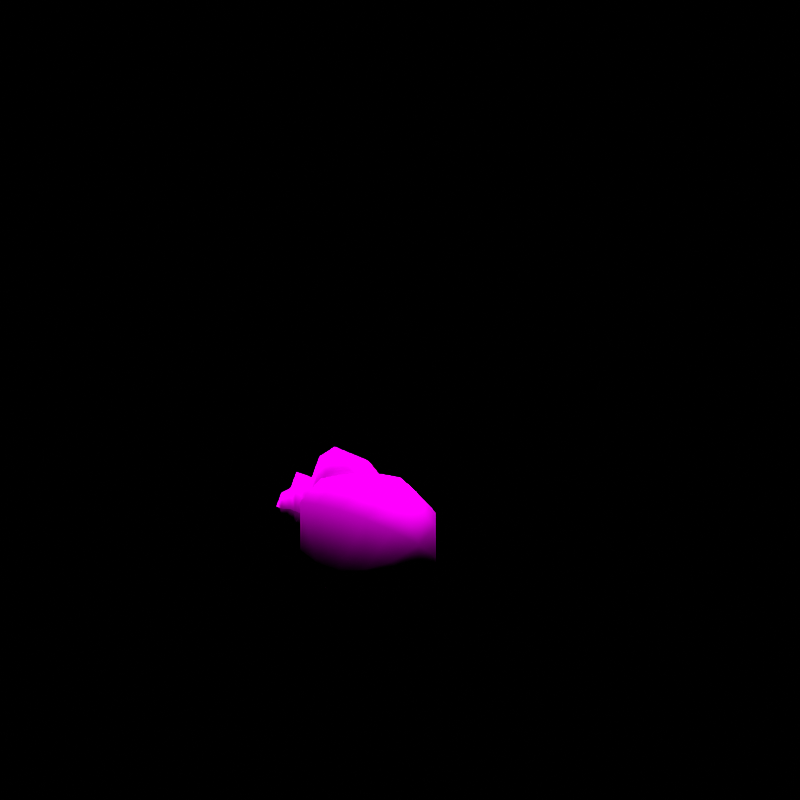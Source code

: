 # Source: rumble-tynamo.blend  (saved by Blender 3.6.11; exported with 4.5.12 LTS)
import bpy
from mathutils import Matrix  # noqa: F401  (used for matrix-valued properties, if any)

bpy.ops.wm.read_factory_settings(use_empty=True)
scene = bpy.context.scene
scene.name = 'regice'

# ---- collections
col_don_t_render_me = bpy.data.collections.new("Don't Render Me"); scene.collection.children.link(col_don_t_render_me)

# ---- images (referenced by path relative to the original .blend; pixels are not part of the script)
import os
ASSET_DIR = os.environ.get("B2B_ASSET_DIR", "")  # directory of the original .blend (textures are referenced by path, not embedded)
HERE = os.path.dirname(os.path.abspath(__file__))  # packed textures are extracted next to this script under _unpacked/

def load_image(name, relpath, width, height, colorspace="sRGB"):
    """Load a texture the original file referenced (path relative to the .blend, or extracted next to this script)."""
    p = next((c for c in (os.path.join(HERE, relpath), os.path.join(ASSET_DIR, relpath)) if relpath and os.path.exists(c)), "")
    if p:
        img = bpy.data.images.load(p, check_existing=True)
        img.name = name
    else:  # same state as the original file: an image datablock whose file is absent (Cycles renders it pink)
        img = bpy.data.images.new(name, width, height)
        img.source = "FILE"
        img.filepath = "//" + (relpath or name)
    img.colorspace_settings.name = colorspace
    return img
img_sibisirasu_body_c_png = load_image('SIBISIRASU_body_C.png', 'SIBISIRASU_body_C.png', 1024, 1024, 'sRGB')
img_sibisirasu_eye_c_png = load_image('SIBISIRASU_eye_C.png', 'SIBISIRASU_eye_C.png', 1024, 1024, 'sRGB')

# ---- materials (node trees are filled in below, after node groups)
mat_pii_sibisirasu_body_png = bpy.data.materials.new('Pii_SIBISIRASU_body.png')
mat_pii_sibisirasu_body_png.use_transparent_shadow = False
mat_pii_sibisirasu_body_png.diffuse_color = (0.5, 0.5, 0.5, 1.0)
mat_pii_sibisirasu_body_png.roughness = 0.5528
mat_pii_sibisirasu_body_png.specular_intensity = 1.0
mat_pii_sibisirasu_eye_png = bpy.data.materials.new('Pii_SIBISIRASU_eye.png')
mat_pii_sibisirasu_eye_png.use_transparent_shadow = False
mat_pii_sibisirasu_eye_png.diffuse_color = (0.5, 0.5, 0.5, 1.0)
mat_pii_sibisirasu_eye_png.roughness = 0.5528
mat_pii_sibisirasu_eye_png.specular_intensity = 1.0

# ---- material node trees
mat_pii_sibisirasu_body_png.use_nodes = True; mat_pii_sibisirasu_body_png.node_tree.nodes.clear()
_N = mat_pii_sibisirasu_body_png.node_tree.nodes; _L = mat_pii_sibisirasu_body_png.node_tree.links
n0 = _N.new('ShaderNodeOutputMaterial'); n0.name = 'Material Output'; n0.location = (300, 300)
n1 = _N.new('ShaderNodeBsdfPrincipled'); n1.name = 'Principled BSDF'; n1.location = (10, 300)
n1.distribution = 'GGX'
n1.subsurface_method = 'BURLEY'
n1.inputs[2].default_value = 0.0
n1.inputs[3].default_value = 1.45
n1.inputs[13].default_value = 0.0
n1.inputs[27].default_value = (0.0, 0.0, 0.0, 1.0)
n1.inputs[28].default_value = 1.0
n2 = _N.new('ShaderNodeTexImage'); n2.name = 'Image Texture'; n2.location = (-300, 600)
n2.image = img_sibisirasu_body_c_png
n2.interpolation = 'Closest'
n2.extension = 'MIRROR'
_L.new(n1.outputs[0], n0.inputs[0])
_L.new(n2.outputs[0], n1.inputs[0])
n0.is_active_output = True
mat_pii_sibisirasu_eye_png.use_nodes = True; mat_pii_sibisirasu_eye_png.node_tree.nodes.clear()
_N = mat_pii_sibisirasu_eye_png.node_tree.nodes; _L = mat_pii_sibisirasu_eye_png.node_tree.links
n0 = _N.new('ShaderNodeOutputMaterial'); n0.name = 'Material Output'; n0.location = (300, 300)
n1 = _N.new('ShaderNodeBsdfPrincipled'); n1.name = 'Principled BSDF'; n1.location = (10, 300)
n1.distribution = 'GGX'
n1.subsurface_method = 'BURLEY'
n1.inputs[2].default_value = 0.0
n1.inputs[3].default_value = 1.45
n1.inputs[13].default_value = 0.0
n1.inputs[27].default_value = (0.0, 0.0, 0.0, 1.0)
n1.inputs[28].default_value = 1.0
n2 = _N.new('ShaderNodeTexImage'); n2.name = 'Image Texture'; n2.location = (-300, 600)
n2.image = img_sibisirasu_eye_c_png
n2.interpolation = 'Closest'
n2.extension = 'MIRROR'
_L.new(n1.outputs[0], n0.inputs[0])
_L.new(n2.outputs[0], n1.inputs[0])
n0.is_active_output = True

# ---- world
world_world = bpy.data.worlds.new('World'); scene.world = world_world
world_world.use_nodes = True; world_world.node_tree.nodes.clear()
_N = world_world.node_tree.nodes; _L = world_world.node_tree.links
n0 = _N.new('ShaderNodeOutputWorld'); n0.name = 'World Output'; n0.location = (300, 300)
n1 = _N.new('ShaderNodeBackground'); n1.name = 'Background'; n1.location = (10, 300)
n1.inputs[0].default_value = (0.05088, 0.05088, 0.05088, 1.0)
n1.inputs[1].default_value = 0.0
_L.new(n1.outputs[0], n0.inputs[0])
n0.is_active_output = True
world_world.color = (0.05088, 0.05088, 0.05088)
world_world.use_sun_shadow = False
world_world.sun_shadow_jitter_overblur = 0.0

# ---- cameras
cam_camera = bpy.data.cameras.new('Camera')
cam_camera.clip_end = 2e+04

# ---- lights
light_sun = bpy.data.lights.new('Sun', 'SUN')
light_sun.specular_factor = 0.0
light_sun.transmission_factor = 0.0
light_sun.use_shadow = False
light_sun.angle = 0.7854
light_sun.energy = 5.0
light_sun.shadow_soft_size = 0.25

# ---- meshes
me_sibisirasu = bpy.data.meshes.new('SIBISIRASU')
me_sibisirasu.from_pydata([(0.0, 0.3453, 0.2573), (-0.007225, 0.2524, 0.1662), (0.0, 0.2529, 0.2506), (-0.007267, 0.277, 0.1419), (0.007225, 0.2524, 0.1662), (-0.006167, 0.3462, 0.1469), (0.007267, 0.277, 0.1419), (0.0, 0.3828, 0.2083), (0.006167, 0.3462, 0.1469), (-0.01407, 0.2112, 0.2082), (0.01439, 0.2112, 0.2081), (-0.005907, 0.3828, 0.1483), (0.005907, 0.3828, 0.1483), (0.0, 0.2108, 0.31), (-0.0168, 0.1221, 0.2614), (0.0, 0.4437, 0.1877), (-0.00136, 0.4433, 0.1419), (0.0, 0.1236, 0.344), (-0.0168, 0.0005216, 0.282), (0.0168, 0.1221, 0.2614), (0.0, 0.4776, 0.1419), (0.00136, 0.4433, 0.1419), (0.0, -0.0529, 0.3203), (0.0, -0.1214, 0.2823), (0.0168, 0.0005216, 0.282), (0.0, 0.3453, 0.02657), (0.0, 0.2529, 0.03321), (-0.007225, 0.2524, 0.1177), (0.007225, 0.2524, 0.1177), (0.0, 0.3828, 0.07559), (-0.01407, 0.2112, 0.07569), (0.01439, 0.2112, 0.07574), (0.0, 0.2108, -0.02616), (-0.0168, 0.1221, 0.02244), (0.0168, 0.1221, 0.02244), (0.0, 0.4437, 0.0962), (0.0, 0.1236, -0.06016), (-0.0168, 0.0005216, 0.001811), (0.0, -0.0529, -0.03647), (0.0, -0.1214, 0.001531), (0.0168, 0.0005216, 0.001811), (0.0, -0.2815, 0.1419), (0.02513, -0.2615, 0.2121), (-0.02513, -0.2615, 0.2121), (0.06067, -0.2615, 0.1779), (-0.06067, -0.2615, 0.1779), (-0.06067, -0.2615, 0.1059), (-0.02513, -0.2615, 0.07171), (0.02513, -0.2615, 0.07171), (0.06067, -0.2615, 0.1059), (-0.02374, 0.2112, 0.2082), (0.04278, 0.1222, 0.2614), (0.02374, 0.2112, 0.2082), (-0.04278, 0.1222, 0.2614), (0.0, 0.2762, 0.1419), (-0.1033, 0.1222, 0.2032), (-0.05731, 0.2112, 0.1759), (0.1033, 0.1222, 0.2032), (0.05731, 0.2112, 0.1759), (0.02374, 0.2112, 0.0756), (-0.04278, 0.1222, 0.02242), (-0.02374, 0.2112, 0.0756), (0.04278, 0.1222, 0.02242), (0.1033, 0.1222, 0.08068), (0.05731, 0.2112, 0.1079), (-0.1033, 0.1222, 0.08068), (-0.05731, 0.2112, 0.1079), (-0.05026, 0.0005831, 0.2823), (0.05026, 0.0005831, 0.2823), (0.1213, 0.0005831, 0.2139), (-0.1213, 0.0005831, 0.2139), (-0.1213, 0.0005831, 0.06997), (-0.1213, -0.1215, 0.2139), (-0.1213, -0.1215, 0.06997), (0.1213, 0.0005831, 0.06997), (0.1213, -0.1215, 0.06997), (0.1213, -0.1215, 0.2139), (-0.05026, 0.0005831, 0.001505), (0.05026, 0.0005831, 0.001505), (-0.04124, -0.2071, 0.0267), (-0.05026, -0.1215, 0.001505), (-0.09957, -0.2071, 0.08288), (0.05026, -0.1215, 0.001505), (0.04124, -0.2071, 0.0267), (0.09957, -0.2071, 0.08288), (0.04124, -0.2071, 0.2572), (-0.04124, -0.2071, 0.2572), (0.09957, -0.2071, 0.201), (-0.09957, -0.2071, 0.201), (0.05026, -0.1215, 0.2823), (-0.05026, -0.1215, 0.2823)], [], [(0, 1, 2), (0, 3, 1), (0, 2, 4), (0, 5, 3), (0, 4, 6), (0, 7, 5), (0, 6, 8), (0, 8, 7), (1, 9, 2), (4, 2, 10), (5, 7, 11), (8, 12, 7), (9, 13, 2), (9, 14, 13), (2, 13, 10), (11, 7, 15), (11, 15, 16), (7, 12, 15), (14, 17, 13), (14, 18, 17), (10, 13, 19), (13, 17, 19), (16, 15, 20), (12, 21, 15), (15, 21, 20), (18, 22, 17), (18, 23, 22), (19, 17, 24), (24, 22, 23), (24, 17, 22), (25, 26, 27), (25, 28, 26), (25, 27, 3), (25, 6, 28), (25, 3, 5), (25, 8, 6), (25, 5, 29), (25, 29, 8), (26, 30, 27), (26, 28, 31), (26, 32, 30), (26, 31, 32), (5, 11, 29), (8, 29, 12), (30, 32, 33), (31, 34, 32), (11, 35, 29), (11, 16, 35), (29, 35, 12), (33, 32, 36), (33, 36, 37), (32, 34, 36), (16, 20, 35), (12, 35, 21), (21, 35, 20), (37, 36, 38), (37, 38, 39), (34, 40, 36), (40, 39, 38), (40, 38, 36), (41, 42, 43), (41, 44, 42), (41, 43, 45), (41, 45, 46), (41, 46, 47), (41, 47, 48), (41, 48, 49), (41, 49, 44), (50, 51, 52), (50, 53, 51), (50, 52, 54), (50, 55, 53), (50, 54, 56), (50, 56, 55), (51, 57, 52), (54, 52, 58), (58, 52, 57), (59, 60, 61), (59, 62, 60), (59, 61, 54), (59, 63, 62), (59, 54, 64), (59, 64, 63), (60, 65, 61), (54, 61, 66), (66, 61, 65), (51, 53, 67), (51, 67, 68), (51, 68, 69), (51, 69, 57), (53, 70, 67), (53, 55, 70), (71, 55, 65), (71, 70, 55), (71, 72, 70), (71, 73, 72), (65, 55, 66), (55, 56, 66), (56, 54, 66), (54, 58, 64), (58, 63, 64), (58, 57, 63), (57, 69, 63), (69, 74, 63), (69, 75, 74), (69, 76, 75), (60, 77, 71), (60, 78, 77), (60, 71, 65), (60, 62, 78), (62, 74, 78), (62, 63, 74), (79, 73, 80), (79, 81, 73), (79, 80, 82), (79, 82, 83), (82, 75, 83), (75, 84, 83), (42, 85, 86), (42, 87, 85), (42, 86, 43), (42, 44, 87), (86, 88, 43), (44, 49, 87), (88, 45, 43), (88, 81, 45), (49, 84, 87), (49, 48, 84), (81, 46, 45), (81, 47, 46), (81, 79, 47), (48, 83, 84), (48, 47, 83), (83, 47, 79), (68, 67, 89), (68, 89, 76), (68, 76, 69), (67, 90, 89), (67, 70, 90), (70, 72, 90), (77, 73, 71), (77, 80, 73), (77, 78, 80), (78, 82, 80), (78, 74, 82), (74, 75, 82), (90, 85, 89), (90, 86, 85), (90, 72, 86), (72, 88, 86), (85, 76, 89), (85, 87, 76), (72, 73, 88), (88, 73, 81), (75, 76, 84), (84, 76, 87)])
me_sibisirasu.polygons.foreach_set('use_smooth', [True] * 156)
me_sibisirasu.polygons.foreach_set('material_index', [0, 0, 0, 0, 0, 0, 0, 0, 0, 0, 0, 0, 0, 0, 0, 0, 0, 0, 0, 0, 0, 0, 0, 0, 0, 0, 0, 0, 0, 0, 0, 0, 0, 0, 0, 0, 0, 0, 0, 0, 0, 0, 0, 0, 0, 0, 0, 0, 0, 0, 0, 0, 0, 0, 0, 0, 0, 0, 0, 0, 0, 0, 0, 0, 0, 0, 0, 0, 0, 0, 0, 0, 0, 0, 0, 0, 0, 0, 0, 0, 0, 0, 0, 0, 0, 0, 0, 0, 0, 0, 0, 0, 0, 0, 0, 0, 0, 0, 0, 0, 0, 0, 0, 0, 0, 0, 0, 0, 0, 0, 0, 0, 0, 0, 0, 0, 0, 0, 0, 0, 0, 0, 0, 0, 0, 0, 0, 0, 0, 0, 0, 0, 0, 0, 0, 0, 0, 0, 0, 0, 0, 0, 0, 0, 0, 0, 0, 0, 0, 0, 0, 0, 1, 1, 1, 1])
_k = set([(3, 5), (5, 11), (6, 8), (8, 12), (11, 16), (12, 21), (16, 20), (20, 21)])
me_sibisirasu.attributes.new('sharp_edge', 'BOOLEAN', 'EDGE').data.foreach_set('value', [ (min(e.vertices), max(e.vertices)) in _k for e in me_sibisirasu.edges])
_uv = me_sibisirasu.uv_layers.new(name='Float2')
_uv.uv.foreach_set('vector', [0.8772, 0.981, 0.7612, 0.5256, 0.808, 0.981, 0.8772, 0.981, 0.7796, 0.5256, 0.7612, 0.5256, 0.8772, 0.981, 0.808, 0.981, 0.7612, 0.5256, 0.8772, 0.981, 0.8314, 0.5256, 0.7796, 0.5256, 0.8772, 0.981, 0.7612, 0.5256, 0.7796, 0.5256, 0.8772, 0.981, 0.9053, 0.9858, 0.8314, 0.5256, 0.8772, 0.981, 0.7796, 0.5256, 0.8314, 0.5256, 0.8772, 0.981, 0.8314, 0.5256, 0.9053, 0.9858, 0.7612, 0.5256, 0.7303, 0.5208, 0.808, 0.981, 0.7612, 0.5256, 0.808, 0.981, 0.7303, 0.5208, 0.8314, 0.5256, 0.9053, 0.9858, 0.8589, 0.5208, 0.8314, 0.5256, 0.8589, 0.5208, 0.9053, 0.9858, 0.7303, 0.5208, 0.7764, 0.9858, 0.808, 0.981, 0.7303, 0.5208, 0.6636, 0.5208, 0.7764, 0.9858, 0.808, 0.981, 0.7764, 0.9858, 0.7303, 0.5208, 0.8589, 0.5208, 0.9053, 0.9858, 0.9763, 0.9858, 0.8589, 0.5208, 0.9763, 0.9858, 0.9043, 0.5208, 0.9053, 0.9858, 0.8589, 0.5208, 0.9763, 0.9858, 0.6636, 0.5208, 0.711, 0.9858, 0.7764, 0.9858, 0.6636, 0.5208, 0.6188, 0.5208, 0.711, 0.9858, 0.7303, 0.5208, 0.7764, 0.9858, 0.6636, 0.5208, 0.7764, 0.9858, 0.711, 0.9858, 0.6636, 0.5208, 0.9043, 0.5208, 0.9763, 0.9858, 0.9763, 0.5208, 0.8589, 0.5208, 0.9043, 0.5208, 0.9763, 0.9858, 0.9763, 0.9858, 0.9043, 0.5208, 0.9763, 0.5208, 0.6188, 0.5208, 0.5274, 0.9858, 0.711, 0.9858, 0.6188, 0.5208, 0.5274, 0.5208, 0.5274, 0.9858, 0.6636, 0.5208, 0.711, 0.9858, 0.6188, 0.5208, 0.6188, 0.5208, 0.5274, 0.9858, 0.5274, 0.5208, 0.6188, 0.5208, 0.711, 0.9858, 0.5274, 0.9858, 0.8772, 0.981, 0.808, 0.981, 0.7612, 0.5256, 0.8772, 0.981, 0.7612, 0.5256, 0.808, 0.981, 0.8772, 0.981, 0.7612, 0.5256, 0.7796, 0.5256, 0.8772, 0.981, 0.7796, 0.5256, 0.7612, 0.5256, 0.8772, 0.981, 0.7796, 0.5256, 0.8314, 0.5256, 0.8772, 0.981, 0.8314, 0.5256, 0.7796, 0.5256, 0.8772, 0.981, 0.8314, 0.5256, 0.9053, 0.9858, 0.8772, 0.981, 0.9053, 0.9858, 0.8314, 0.5256, 0.808, 0.981, 0.7303, 0.5208, 0.7612, 0.5256, 0.808, 0.981, 0.7612, 0.5256, 0.7303, 0.5208, 0.808, 0.981, 0.7764, 0.9858, 0.7303, 0.5208, 0.808, 0.981, 0.7303, 0.5208, 0.7764, 0.9858, 0.8314, 0.5256, 0.8589, 0.5208, 0.9053, 0.9858, 0.8314, 0.5256, 0.9053, 0.9858, 0.8589, 0.5208, 0.7303, 0.5208, 0.7764, 0.9858, 0.6636, 0.5208, 0.7303, 0.5208, 0.6636, 0.5208, 0.7764, 0.9858, 0.8589, 0.5208, 0.9763, 0.9858, 0.9053, 0.9858, 0.8589, 0.5208, 0.9043, 0.5208, 0.9763, 0.9858, 0.9053, 0.9858, 0.9763, 0.9858, 0.8589, 0.5208, 0.6636, 0.5208, 0.7764, 0.9858, 0.711, 0.9858, 0.6636, 0.5208, 0.711, 0.9858, 0.6188, 0.5208, 0.7764, 0.9858, 0.6636, 0.5208, 0.711, 0.9858, 0.9043, 0.5208, 0.9763, 0.5208, 0.9763, 0.9858, 0.8589, 0.5208, 0.9763, 0.9858, 0.9043, 0.5208, 0.9043, 0.5208, 0.9763, 0.9858, 0.9763, 0.5208, 0.6188, 0.5208, 0.711, 0.9858, 0.5274, 0.9858, 0.6188, 0.5208, 0.5274, 0.9858, 0.5274, 0.5208, 0.6636, 0.5208, 0.6188, 0.5208, 0.711, 0.9858, 0.6188, 0.5208, 0.5274, 0.5208, 0.5274, 0.9858, 0.6188, 0.5208, 0.5274, 0.9858, 0.711, 0.9858, 0.2525, 0.7473, 0.3544, 0.4698, 0.1505, 0.4698, 0.2525, 0.7473, 0.4986, 0.6051, 0.3544, 0.4698, 0.2525, 0.7473, 0.1505, 0.4698, 0.006354, 0.6051, 0.2525, 0.7473, 0.006354, 0.8896, 0.006354, 0.6051, 0.2525, 0.7473, 0.006354, 0.6051, 0.1505, 0.4698, 0.2525, 0.7473, 0.1505, 0.4698, 0.3544, 0.4698, 0.2525, 0.7473, 0.3544, 0.4698, 0.4986, 0.6051, 0.2525, 0.7473, 0.4986, 0.6051, 0.4986, 0.8896, 0.7871, 0.8309, 0.5279, 0.8309, 0.7871, 0.8309, 0.7871, 0.8309, 0.5279, 0.8309, 0.5279, 0.8309, 0.7871, 0.8309, 0.7871, 0.8309, 0.9764, 0.5274, 0.7871, 0.8309, 0.5279, 0.5274, 0.5279, 0.8309, 0.7871, 0.8309, 0.9764, 0.5274, 0.7871, 0.5274, 0.7871, 0.8309, 0.7871, 0.5274, 0.5279, 0.5274, 0.5279, 0.8309, 0.5279, 0.5274, 0.7871, 0.8309, 0.9764, 0.5274, 0.7871, 0.8309, 0.7871, 0.5274, 0.7871, 0.5274, 0.7871, 0.8309, 0.5279, 0.5274, 0.7908, 0.6754, 0.5248, 0.6754, 0.7908, 0.6754, 0.7908, 0.6754, 0.5248, 0.6754, 0.5248, 0.6754, 0.7908, 0.6754, 0.7908, 0.6754, 0.9851, 0.9789, 0.7908, 0.6754, 0.5248, 0.9789, 0.5248, 0.6754, 0.7908, 0.6754, 0.9851, 0.9789, 0.7908, 0.9789, 0.7908, 0.6754, 0.7908, 0.9789, 0.5248, 0.9789, 0.5248, 0.6754, 0.5248, 0.9789, 0.7908, 0.6754, 0.9851, 0.9789, 0.7908, 0.6754, 0.7908, 0.9789, 0.7908, 0.9789, 0.7908, 0.6754, 0.5248, 0.9789, 0.9729, 0.9315, 0.9729, 0.9315, 0.5222, 0.9315, 0.9729, 0.9315, 0.5222, 0.9315, 0.5222, 0.9315, 0.9729, 0.9315, 0.5222, 0.9315, 0.5222, 0.523, 0.9729, 0.9315, 0.5222, 0.523, 0.9729, 0.523, 0.9729, 0.9315, 0.5222, 0.523, 0.5222, 0.9315, 0.9729, 0.9315, 0.9729, 0.523, 0.5222, 0.523, 0.3407, -0.009663, 0.5929, 0.4376, 0.5929, 0.02632, 0.3407, -0.009663, 0.3407, 0.4736, 0.5929, 0.4376, 0.3407, -0.009663, 0.08756, 0.4736, 0.3407, 0.4736, 0.3407, -0.009663, 0.08756, -0.009663, 0.08756, 0.4736, 0.5929, 0.02632, 0.5929, 0.4376, 0.7776, 0.1178, 0.5929, 0.4376, 0.7776, 0.3461, 0.7776, 0.1178, 0.7776, 0.3461, 0.9124, 0.232, 0.7776, 0.1178, 0.9124, 0.232, 0.7776, 0.3461, 0.7776, 0.1178, 0.7776, 0.3461, 0.5929, 0.02632, 0.7776, 0.1178, 0.7776, 0.3461, 0.5929, 0.4376, 0.5929, 0.02632, 0.5929, 0.4376, 0.3407, 0.4736, 0.5929, 0.02632, 0.3407, 0.4736, 0.3407, -0.009663, 0.5929, 0.02632, 0.3407, 0.4736, 0.08756, -0.009663, 0.3407, -0.009663, 0.3407, 0.4736, 0.08756, 0.4736, 0.08756, -0.009663, 0.9783, 0.5953, 0.5316, 0.5953, 0.5316, 0.9798, 0.9783, 0.5953, 0.5316, 0.5953, 0.5316, 0.5953, 0.9783, 0.5953, 0.5316, 0.9798, 0.9783, 0.9798, 0.9783, 0.5953, 0.9783, 0.5953, 0.5316, 0.5953, 0.9783, 0.5953, 0.5316, 0.9798, 0.5316, 0.5953, 0.9783, 0.5953, 0.9783, 0.9798, 0.5316, 0.9798, 0.7488, 0.9418, 0.7176, 0.8478, 0.7488, 0.8478, 0.7488, 0.9418, 0.7176, 0.9418, 0.7176, 0.8478, 0.7488, 0.9418, 0.7488, 0.8478, 0.7801, 0.8478, 0.7488, 0.9418, 0.7801, 0.8478, 0.7801, 0.9418, 0.7801, 0.8478, 0.8113, 0.8478, 0.7801, 0.9418, 0.8113, 0.8478, 0.8113, 0.9418, 0.7801, 0.9418, 0.7195, 0.4187, 0.7396, 0.4388, 0.6994, 0.4555, 0.7195, 0.4187, 0.7563, 0.3986, 0.7396, 0.4388, 0.7195, 0.4187, 0.6994, 0.4555, 0.6994, 0.427, 0.7195, 0.4187, 0.7278, 0.3986, 0.7563, 0.3986, 0.6994, 0.4555, 0.6591, 0.4388, 0.6994, 0.427, 0.7278, 0.3986, 0.7195, 0.3784, 0.7563, 0.3986, 0.6591, 0.4388, 0.6792, 0.4187, 0.6994, 0.427, 0.6591, 0.4388, 0.6424, 0.3986, 0.6792, 0.4187, 0.7195, 0.3784, 0.7396, 0.3583, 0.7563, 0.3986, 0.7195, 0.3784, 0.6994, 0.3701, 0.7396, 0.3583, 0.6424, 0.3986, 0.6709, 0.3986, 0.6792, 0.4187, 0.6424, 0.3986, 0.6792, 0.3784, 0.6709, 0.3986, 0.6424, 0.3986, 0.6591, 0.3583, 0.6792, 0.3784, 0.6994, 0.3701, 0.6994, 0.3416, 0.7396, 0.3583, 0.6994, 0.3701, 0.6792, 0.3784, 0.6994, 0.3416, 0.6994, 0.3416, 0.6792, 0.3784, 0.6591, 0.3583, 0.9729, 0.9315, 0.9729, 0.9315, 0.5222, 0.9315, 0.9729, 0.9315, 0.5222, 0.9315, 0.5222, 0.523, 0.9729, 0.9315, 0.5222, 0.523, 0.9729, 0.523, 0.9729, 0.9315, 0.5222, 0.9315, 0.5222, 0.9315, 0.9729, 0.9315, 0.9729, 0.523, 0.5222, 0.9315, 0.9729, 0.523, 0.5222, 0.523, 0.5222, 0.9315, 0.9851, 0.5569, 0.5248, 0.9754, 0.9851, 0.9754, 0.9851, 0.5569, 0.5248, 0.5569, 0.5248, 0.9754, 0.9851, 0.5569, 0.9851, 0.5569, 0.5248, 0.5569, 0.9851, 0.5569, 0.5248, 0.5569, 0.5248, 0.5569, 0.9851, 0.5569, 0.9851, 0.9754, 0.5248, 0.5569, 0.9851, 0.9754, 0.5248, 0.9754, 0.5248, 0.5569, 0.6551, 0.8478, 0.6238, 0.9418, 0.6238, 0.8478, 0.6551, 0.8478, 0.6551, 0.9418, 0.6238, 0.9418, 0.6551, 0.8478, 0.6863, 0.8478, 0.6551, 0.9418, 0.6863, 0.8478, 0.6863, 0.9418, 0.6551, 0.9418, 0.8738, 0.9418, 0.8426, 0.8478, 0.8738, 0.8478, 0.8738, 0.9418, 0.8426, 0.9418, 0.8426, 0.8478, 1.144, 1.011, 1.144, 0.6765, 0.1585, 0.9808, 0.1585, 0.9808, 1.144, 0.6765, 0.1585, 0.7065, 1.144, 0.6765, 1.144, 1.011, 0.1585, 0.7065, 0.1585, 0.7065, 1.144, 1.011, 0.1585, 0.9808])
me_sibisirasu.materials.append(mat_pii_sibisirasu_body_png)
me_sibisirasu.materials.append(mat_pii_sibisirasu_eye_png)
me_sibisirasu.update()
me_sibisirasu.normals_split_custom_set([tuple(v) for v in zip(*[iter([1.643e-06, 0.2736, 0.9619, -0.9961, 0.05868, 0.06526, 0.0003117, 0.66, 0.7513, 1.643e-06, 0.2736, 0.9619, -0.9985, 0.02355, 0.04896, -0.9961, 0.05868, 0.06526, 1.643e-06, 0.2736, 0.9619, 0.0003117, 0.66, 0.7513, 0.9961, 0.06011, 0.06525, 1.643e-06, 0.2736, 0.9619, -0.9979, 0.01892, 0.06143, -0.9985, 0.02355, 0.04896, 1.643e-06, 0.2736, 0.9619, 0.9961, 0.06011, 0.06525, 0.9985, 0.02355, 0.04896, 1.643e-06, 0.2736, 0.9619, 3.474e-06, 0.5914, 0.8064, -0.9979, 0.01892, 0.06143, 1.643e-06, 0.2736, 0.9619, 0.9985, 0.02355, 0.04896, 0.9979, 0.01892, 0.06143, 1.643e-06, 0.2736, 0.9619, 0.9979, 0.01892, 0.06143, 3.474e-06, 0.5914, 0.8064, -0.9961, 0.05868, 0.06526, -0.9788, 0.1664, 0.1196, 0.0003117, 0.66, 0.7513, 0.9961, 0.06011, 0.06525, 0.0003117, 0.66, 0.7513, 0.9782, 0.1685, 0.1217, -0.9979, 0.01892, 0.06143, 3.474e-06, 0.5914, 0.8064, -0.996, 0.03052, 0.08381, 0.9979, 0.01892, 0.06143, 0.996, 0.03052, 0.08381, 3.474e-06, 0.5914, 0.8064, -0.9788, 0.1664, 0.1196, 0.0007508, 0.5743, 0.8186, 0.0003117, 0.66, 0.7513, -0.9788, 0.1664, 0.1196, -0.9814, 0.06759, 0.1798, 0.0007508, 0.5743, 0.8186, 0.0003117, 0.66, 0.7513, 0.0007508, 0.5743, 0.8186, 0.9782, 0.1685, 0.1217, -0.996, 0.03052, 0.08381, 3.474e-06, 0.5914, 0.8064, -3.263e-06, 0.6428, 0.766, -0.996, 0.03052, 0.08381, -3.263e-06, 0.6428, 0.766, -0.9975, 0.06366, 0.02908, 3.474e-06, 0.5914, 0.8064, 0.996, 0.03052, 0.08381, -3.263e-06, 0.6428, 0.766, -0.9814, 0.06759, 0.1798, 1.263e-06, 0.1817, 0.9833, 0.0007508, 0.5743, 0.8186, -0.9814, 0.06759, 0.1798, -0.9537, -0.03628, 0.2987, 1.263e-06, 0.1817, 0.9833, 0.9782, 0.1685, 0.1217, 0.0007508, 0.5743, 0.8186, 0.9812, 0.06729, 0.1807, 0.0007508, 0.5743, 0.8186, 1.263e-06, 0.1817, 0.9833, 0.9812, 0.06729, 0.1807, -0.9975, 0.06366, 0.02908, -3.263e-06, 0.6428, 0.766, 0.0, 0.8039, 0.5948, 0.996, 0.03052, 0.08381, 0.9975, 0.06366, 0.02913, -3.263e-06, 0.6428, 0.766, -3.263e-06, 0.6428, 0.766, 0.9975, 0.06366, 0.02913, 0.0, 0.8039, 0.5948, -0.9537, -0.03628, 0.2987, 7.476e-08, -0.3244, 0.9459, 1.263e-06, 0.1817, 0.9833, -0.9537, -0.03628, 0.2987, 0.0, -0.4853, 0.8743, 7.476e-08, -0.3244, 0.9459, 0.9812, 0.06729, 0.1807, 1.263e-06, 0.1817, 0.9833, 0.9537, -0.03628, 0.2987, 0.9537, -0.03628, 0.2987, 7.476e-08, -0.3244, 0.9459, 0.0, -0.4853, 0.8743, 0.9537, -0.03628, 0.2987, 1.263e-06, 0.1817, 0.9833, 7.476e-08, -0.3244, 0.9459, 2.168e-07, 0.3114, -0.9503, 0.0003198, 0.66, -0.7513, -0.9961, 0.05868, -0.06526, 2.168e-07, 0.3114, -0.9503, 0.9961, 0.06011, -0.06525, 0.0003198, 0.66, -0.7513, 2.168e-07, 0.3114, -0.9503, -0.9961, 0.05868, -0.06526, -0.9985, 0.02696, -0.04694, 2.168e-07, 0.3114, -0.9503, 0.9985, 0.02696, -0.04694, 0.9961, 0.06011, -0.06525, 2.168e-07, 0.3114, -0.9503, -0.9985, 0.02696, -0.04694, -0.9985, 0.02684, -0.04702, 2.168e-07, 0.3114, -0.9503, 0.9985, 0.02684, -0.04702, 0.9985, 0.02696, -0.04694, 2.168e-07, 0.3114, -0.9503, -0.9985, 0.02684, -0.04702, 2.6e-06, 0.6054, -0.7959, 2.168e-07, 0.3114, -0.9503, 2.6e-06, 0.6054, -0.7959, 0.9985, 0.02684, -0.04702, 0.0003198, 0.66, -0.7513, -0.9788, 0.1664, -0.1196, -0.9961, 0.05868, -0.06526, 0.0003198, 0.66, -0.7513, 0.9961, 0.06011, -0.06525, 0.9782, 0.1685, -0.1217, 0.0003198, 0.66, -0.7513, 0.0007514, 0.5743, -0.8186, -0.9788, 0.1664, -0.1196, 0.0003198, 0.66, -0.7513, 0.9782, 0.1685, -0.1217, 0.0007514, 0.5743, -0.8186, -0.9985, 0.02684, -0.04702, -0.997, 0.02784, -0.07218, 2.6e-06, 0.6054, -0.7959, 0.9985, 0.02684, -0.04702, 2.6e-06, 0.6054, -0.7959, 0.997, 0.02784, -0.07218, -0.9788, 0.1664, -0.1196, 0.0007514, 0.5743, -0.8186, -0.9814, 0.06764, -0.1798, 0.9782, 0.1685, -0.1217, 0.9812, 0.06729, -0.1807, 0.0007514, 0.5743, -0.8186, -0.997, 0.02784, -0.07218, -3.625e-07, 0.5743, -0.8186, 2.6e-06, 0.6054, -0.7959, -0.997, 0.02784, -0.07218, -0.9977, 0.06073, -0.02916, -3.625e-07, 0.5743, -0.8186, 2.6e-06, 0.6054, -0.7959, -3.625e-07, 0.5743, -0.8186, 0.997, 0.02784, -0.07218, -0.9814, 0.06764, -0.1798, 0.0007514, 0.5743, -0.8186, -2.65e-07, 0.1817, -0.9833, -0.9814, 0.06764, -0.1798, -2.65e-07, 0.1817, -0.9833, -0.9537, -0.03628, -0.2987, 0.0007514, 0.5743, -0.8186, 0.9812, 0.06729, -0.1807, -2.65e-07, 0.1817, -0.9833, -0.9977, 0.06073, -0.02916, 0.0, 0.8039, -0.5948, -3.625e-07, 0.5743, -0.8186, 0.997, 0.02784, -0.07218, -3.625e-07, 0.5743, -0.8186, 0.9977, 0.06073, -0.02911, 0.9977, 0.06073, -0.02911, -3.625e-07, 0.5743, -0.8186, 0.0, 0.8039, -0.5948, -0.9537, -0.03628, -0.2987, -2.65e-07, 0.1817, -0.9833, -4.739e-06, -0.3244, -0.9459, -0.9537, -0.03628, -0.2987, -4.739e-06, -0.3244, -0.9459, 0.0, -0.4853, -0.8743, 0.9812, 0.06729, -0.1807, 0.9537, -0.03628, -0.2987, -2.65e-07, 0.1817, -0.9833, 0.9537, -0.03628, -0.2987, 0.0, -0.4853, -0.8743, -4.739e-06, -0.3244, -0.9459, 0.9537, -0.03628, -0.2987, -4.739e-06, -0.3244, -0.9459, -2.65e-07, 0.1817, -0.9833, -2.577e-09, -1.0, 6.957e-07, 0.2496, -0.7452, 0.6184, -0.2496, -0.7452, 0.6183, -2.577e-09, -1.0, 6.957e-07, 0.6653, -0.7155, 0.2132, 0.2496, -0.7452, 0.6184, -2.577e-09, -1.0, 6.957e-07, -0.2496, -0.7452, 0.6183, -0.6653, -0.7155, 0.2132, -2.577e-09, -1.0, 6.957e-07, -0.6653, -0.7155, 0.2132, -0.6653, -0.7155, -0.2132, -2.577e-09, -1.0, 6.957e-07, -0.6653, -0.7155, -0.2132, -0.2496, -0.7452, -0.6184, -2.577e-09, -1.0, 6.957e-07, -0.2496, -0.7452, -0.6184, 0.2496, -0.7452, -0.6183, -2.577e-09, -1.0, 6.957e-07, 0.2496, -0.7452, -0.6183, 0.6653, -0.7155, -0.2132, -2.577e-09, -1.0, 6.957e-07, 0.6653, -0.7155, -0.2132, 0.6653, -0.7155, 0.2132, -0.3046, 0.5766, 0.7581, 0.3523, 0.3049, 0.8848, 0.3046, 0.5766, 0.7581, -0.3046, 0.5766, 0.7581, -0.3523, 0.3048, 0.8848, 0.3523, 0.3049, 0.8848, -0.3046, 0.5766, 0.7581, 0.3046, 0.5766, 0.7581, 3.362e-08, 1.0, 7.301e-07, -0.3046, 0.5766, 0.7581, -0.9087, 0.2835, 0.3064, -0.3523, 0.3048, 0.8848, -0.3046, 0.5766, 0.7581, 3.362e-08, 1.0, 7.301e-07, -0.7968, 0.5456, 0.2598, -0.3046, 0.5766, 0.7581, -0.7968, 0.5456, 0.2598, -0.9087, 0.2835, 0.3064, 0.3523, 0.3049, 0.8848, 0.9087, 0.2835, 0.3064, 0.3046, 0.5766, 0.7581, 3.362e-08, 1.0, 7.301e-07, 0.3046, 0.5766, 0.7581, 0.7968, 0.5456, 0.2598, 0.7968, 0.5456, 0.2598, 0.3046, 0.5766, 0.7581, 0.9087, 0.2835, 0.3064, 0.3046, 0.5766, -0.7581, -0.3523, 0.3049, -0.8848, -0.3046, 0.5766, -0.7581, 0.3046, 0.5766, -0.7581, 0.3523, 0.3048, -0.8848, -0.3523, 0.3049, -0.8848, 0.3046, 0.5766, -0.7581, -0.3046, 0.5766, -0.7581, 3.362e-08, 1.0, 7.301e-07, 0.3046, 0.5766, -0.7581, 0.9087, 0.2835, -0.3064, 0.3523, 0.3048, -0.8848, 0.3046, 0.5766, -0.7581, 3.362e-08, 1.0, 7.301e-07, 0.7968, 0.5456, -0.2598, 0.3046, 0.5766, -0.7581, 0.7968, 0.5456, -0.2598, 0.9087, 0.2835, -0.3064, -0.3523, 0.3049, -0.8848, -0.9087, 0.2835, -0.3064, -0.3046, 0.5766, -0.7581, 3.362e-08, 1.0, 7.301e-07, -0.3046, 0.5766, -0.7581, -0.7968, 0.5456, -0.2598, -0.7968, 0.5456, -0.2598, -0.3046, 0.5766, -0.7581, -0.9087, 0.2835, -0.3064, 0.3523, 0.3049, 0.8848, -0.3523, 0.3048, 0.8848, -0.3685, 0.0853, 0.9257, 0.3523, 0.3049, 0.8848, -0.3685, 0.0853, 0.9257, 0.3685, 0.08531, 0.9257, 0.3523, 0.3049, 0.8848, 0.3685, 0.08531, 0.9257, 0.9445, 0.07894, 0.3189, 0.3523, 0.3049, 0.8848, 0.9445, 0.07894, 0.3189, 0.9087, 0.2835, 0.3064, -0.3523, 0.3048, 0.8848, -0.9445, 0.07894, 0.3189, -0.3685, 0.0853, 0.9257, -0.3523, 0.3048, 0.8848, -0.9087, 0.2835, 0.3064, -0.9445, 0.07894, 0.3189, -0.9445, 0.07894, -0.3189, -0.9087, 0.2835, 0.3064, -0.9087, 0.2835, -0.3064, -0.9445, 0.07894, -0.3189, -0.9445, 0.07894, 0.3189, -0.9087, 0.2835, 0.3064, -0.9445, 0.07894, -0.3189, -0.9417, -0.1069, 0.319, -0.9445, 0.07894, 0.3189, -0.9445, 0.07894, -0.3189, -0.9417, -0.1069, -0.319, -0.9417, -0.1069, 0.319, -0.9087, 0.2835, -0.3064, -0.9087, 0.2835, 0.3064, -0.7968, 0.5456, -0.2598, -0.9087, 0.2835, 0.3064, -0.7968, 0.5456, 0.2598, -0.7968, 0.5456, -0.2598, -0.7968, 0.5456, 0.2598, 3.362e-08, 1.0, 7.301e-07, -0.7968, 0.5456, -0.2598, 3.362e-08, 1.0, 7.301e-07, 0.7968, 0.5456, 0.2598, 0.7968, 0.5456, -0.2598, 0.7968, 0.5456, 0.2598, 0.9087, 0.2835, -0.3064, 0.7968, 0.5456, -0.2598, 0.7968, 0.5456, 0.2598, 0.9087, 0.2835, 0.3064, 0.9087, 0.2835, -0.3064, 0.9087, 0.2835, 0.3064, 0.9445, 0.07894, 0.3189, 0.9087, 0.2835, -0.3064, 0.9445, 0.07894, 0.3189, 0.9445, 0.07894, -0.3189, 0.9087, 0.2835, -0.3064, 0.9445, 0.07894, 0.3189, 0.9417, -0.1069, -0.319, 0.9445, 0.07894, -0.3189, 0.9445, 0.07894, 0.3189, 0.9417, -0.1069, 0.319, 0.9417, -0.1069, -0.319, -0.3523, 0.3049, -0.8848, -0.3685, 0.08531, -0.9257, -0.9445, 0.07894, -0.3189, -0.3523, 0.3049, -0.8848, 0.3684, 0.0853, -0.9257, -0.3685, 0.08531, -0.9257, -0.3523, 0.3049, -0.8848, -0.9445, 0.07894, -0.3189, -0.9087, 0.2835, -0.3064, -0.3523, 0.3049, -0.8848, 0.3523, 0.3048, -0.8848, 0.3684, 0.0853, -0.9257, 0.3523, 0.3048, -0.8848, 0.9445, 0.07894, -0.3189, 0.3684, 0.0853, -0.9257, 0.3523, 0.3048, -0.8848, 0.9087, 0.2835, -0.3064, 0.9445, 0.07894, -0.3189, -0.3362, -0.42, -0.8429, -0.9417, -0.1069, -0.319, -0.367, -0.1155, -0.923, -0.3362, -0.42, -0.8429, -0.872, -0.3927, -0.2923, -0.9417, -0.1069, -0.319, -0.3362, -0.42, -0.8429, -0.367, -0.1155, -0.923, 0.367, -0.1156, -0.923, -0.3362, -0.42, -0.8429, 0.367, -0.1156, -0.923, 0.3362, -0.42, -0.8429, 0.367, -0.1156, -0.923, 0.9417, -0.1069, -0.319, 0.3362, -0.42, -0.8429, 0.9417, -0.1069, -0.319, 0.872, -0.3927, -0.2923, 0.3362, -0.42, -0.8429, 0.2496, -0.7452, 0.6184, 0.3362, -0.42, 0.8429, -0.3362, -0.42, 0.8429, 0.2496, -0.7452, 0.6184, 0.872, -0.3927, 0.2923, 0.3362, -0.42, 0.8429, 0.2496, -0.7452, 0.6184, -0.3362, -0.42, 0.8429, -0.2496, -0.7452, 0.6183, 0.2496, -0.7452, 0.6184, 0.6653, -0.7155, 0.2132, 0.872, -0.3927, 0.2923, -0.3362, -0.42, 0.8429, -0.872, -0.3927, 0.2923, -0.2496, -0.7452, 0.6183, 0.6653, -0.7155, 0.2132, 0.6653, -0.7155, -0.2132, 0.872, -0.3927, 0.2923, -0.872, -0.3927, 0.2923, -0.6653, -0.7155, 0.2132, -0.2496, -0.7452, 0.6183, -0.872, -0.3927, 0.2923, -0.872, -0.3927, -0.2923, -0.6653, -0.7155, 0.2132, 0.6653, -0.7155, -0.2132, 0.872, -0.3927, -0.2923, 0.872, -0.3927, 0.2923, 0.6653, -0.7155, -0.2132, 0.2496, -0.7452, -0.6183, 0.872, -0.3927, -0.2923, -0.872, -0.3927, -0.2923, -0.6653, -0.7155, -0.2132, -0.6653, -0.7155, 0.2132, -0.872, -0.3927, -0.2923, -0.2496, -0.7452, -0.6184, -0.6653, -0.7155, -0.2132, -0.872, -0.3927, -0.2923, -0.3362, -0.42, -0.8429, -0.2496, -0.7452, -0.6184, 0.2496, -0.7452, -0.6183, 0.3362, -0.42, -0.8429, 0.872, -0.3927, -0.2923, 0.2496, -0.7452, -0.6183, -0.2496, -0.7452, -0.6184, 0.3362, -0.42, -0.8429, 0.3362, -0.42, -0.8429, -0.2496, -0.7452, -0.6184, -0.3362, -0.42, -0.8429, 0.3685, 0.08531, 0.9257, -0.3685, 0.0853, 0.9257, 0.367, -0.1155, 0.923, 0.3685, 0.08531, 0.9257, 0.367, -0.1155, 0.923, 0.9417, -0.1069, 0.319, 0.3685, 0.08531, 0.9257, 0.9417, -0.1069, 0.319, 0.9445, 0.07894, 0.3189, -0.3685, 0.0853, 0.9257, -0.367, -0.1156, 0.923, 0.367, -0.1155, 0.923, -0.3685, 0.0853, 0.9257, -0.9445, 0.07894, 0.3189, -0.367, -0.1156, 0.923, -0.9445, 0.07894, 0.3189, -0.9417, -0.1069, 0.319, -0.367, -0.1156, 0.923, -0.3685, 0.08531, -0.9257, -0.9417, -0.1069, -0.319, -0.9445, 0.07894, -0.3189, -0.3685, 0.08531, -0.9257, -0.367, -0.1155, -0.923, -0.9417, -0.1069, -0.319, -0.3685, 0.08531, -0.9257, 0.3684, 0.0853, -0.9257, -0.367, -0.1155, -0.923, 0.3684, 0.0853, -0.9257, 0.367, -0.1156, -0.923, -0.367, -0.1155, -0.923, 0.3684, 0.0853, -0.9257, 0.9445, 0.07894, -0.3189, 0.367, -0.1156, -0.923, 0.9445, 0.07894, -0.3189, 0.9417, -0.1069, -0.319, 0.367, -0.1156, -0.923, -0.367, -0.1156, 0.923, 0.3362, -0.42, 0.8429, 0.367, -0.1155, 0.923, -0.367, -0.1156, 0.923, -0.3362, -0.42, 0.8429, 0.3362, -0.42, 0.8429, -0.367, -0.1156, 0.923, -0.9417, -0.1069, 0.319, -0.3362, -0.42, 0.8429, -0.9417, -0.1069, 0.319, -0.872, -0.3927, 0.2923, -0.3362, -0.42, 0.8429, 0.3362, -0.42, 0.8429, 0.9417, -0.1069, 0.319, 0.367, -0.1155, 0.923, 0.3362, -0.42, 0.8429, 0.872, -0.3927, 0.2923, 0.9417, -0.1069, 0.319, -0.9417, -0.1069, 0.319, -0.9417, -0.1069, -0.319, -0.872, -0.3927, 0.2923, -0.872, -0.3927, 0.2923, -0.9417, -0.1069, -0.319, -0.872, -0.3927, -0.2923, 0.9417, -0.1069, -0.319, 0.9417, -0.1069, 0.319, 0.872, -0.3927, -0.2923, 0.872, -0.3927, -0.2923, 0.9417, -0.1069, 0.319, 0.872, -0.3927, 0.2923])] * 3)])
arm_sibisirasu_skeleton = bpy.data.armatures.new('SIBISIRASU_skeleton')  # bones are not reproduced

# ---- objects
ob_sun = bpy.data.objects.new('Sun', light_sun)
ob_sibisirasu_skeleton = bpy.data.objects.new('SIBISIRASU_skeleton', arm_sibisirasu_skeleton)
ob_sibisirasu = bpy.data.objects.new('SIBISIRASU', me_sibisirasu)
ob_camera = bpy.data.objects.new('Camera', cam_camera)

# ---- transforms, parenting, visibility, modifiers, constraints
ob_sun.location = (-0.2567, -0.4105, -0.09083)
ob_sun.color = (0.8, 0.8, 0.8, 1.0)
ob_sun.hide_select = True
ob_sun.lineart.crease_threshold = 0.0
ob_sibisirasu_skeleton.location = (0.0, 0.0, 0.0)
ob_sibisirasu_skeleton.show_in_front = True
ob_sibisirasu.parent = ob_sibisirasu_skeleton
ob_sibisirasu.location = (0.0, 0.0, 0.0)
_vg = ob_sibisirasu.vertex_groups.new(name='ROOT')
_vg = ob_sibisirasu.vertex_groups.new(name='BODY')
for _i, _w in zip([1, 2, 4, 9, 10, 13, 14, 17, 18, 19, 22, 23, 24, 26, 27, 28, 30, 31, 32, 33, 34, 36, 37, 38, 39, 40, 50, 51, 52, 53, 55, 56, 57, 58, 59, 60, 61, 62, 63, 64, 65, 66, 67, 68, 69, 70, 71, 72, 73, 74, 75, 76, 77, 78, 80, 82, 89, 90], [0.1, 0.3, 0.1, 0.5, 0.5, 0.5, 0.8, 0.8, 0.8, 0.8, 0.8, 0.2, 0.8, 0.3, 0.1, 0.1, 0.5, 0.5, 0.5, 0.8, 0.8, 0.8, 0.8, 0.8, 0.2, 0.8, 0.5, 0.8, 0.5, 0.8, 0.8, 0.5, 0.8, 0.5, 0.5, 0.8, 0.5, 0.8, 0.8, 0.5, 0.8, 0.5, 0.8, 0.8, 0.8, 0.8, 0.8, 0.2, 0.2, 0.8, 0.2, 0.2, 0.8, 0.8, 0.2, 0.2, 0.2, 0.2]): _vg.add([_i], _w, 'REPLACE')
_vg = ob_sibisirasu.vertex_groups.new(name='HEAD')
for _i, _w in zip([18, 22, 23, 24, 37, 38, 39, 40, 41, 42, 43, 44, 45, 46, 47, 48, 49, 67, 68, 69, 70, 71, 72, 73, 74, 75, 76, 77, 78, 79, 80, 81, 82, 83, 84, 85, 86, 87, 88, 89, 90], [0.2, 0.2, 0.8, 0.2, 0.2, 0.2, 0.8, 0.2, 1.0, 1.0, 1.0, 1.0, 1.0, 1.0, 1.0, 1.0, 1.0, 0.2, 0.2, 0.2, 0.2, 0.2, 0.8, 0.8, 0.2, 0.8, 0.8, 0.2, 0.2, 1.0, 0.8, 1.0, 0.8, 1.0, 1.0, 1.0, 1.0, 1.0, 1.0, 0.8, 0.8]): _vg.add([_i], _w, 'REPLACE')
_vg = ob_sibisirasu.vertex_groups.new(name='TAIL')
for _i, _w in zip([0, 1, 2, 3, 4, 5, 6, 7, 8, 9, 10, 11, 12, 13, 14, 15, 16, 17, 19, 21, 25, 26, 27, 28, 29, 30, 31, 32, 33, 34, 35, 36, 50, 51, 52, 53, 54, 55, 56, 57, 58, 59, 60, 61, 62, 63, 64, 65, 66], [0.5, 0.9, 0.7, 1.0, 0.9, 0.5, 1.0, 0.4, 0.5, 0.5, 0.5, 0.4, 0.4, 0.5, 0.2, 0.2, 0.2, 0.2, 0.2, 0.2, 0.5, 0.7, 0.9, 0.9, 0.4, 0.5, 0.5, 0.5, 0.2, 0.2, 0.2, 0.2, 0.5, 0.2, 0.5, 0.2, 1.0, 0.2, 0.5, 0.2, 0.5, 0.5, 0.2, 0.5, 0.2, 0.2, 0.5, 0.2, 0.5]): _vg.add([_i], _w, 'REPLACE')
_vg = ob_sibisirasu.vertex_groups.new(name='TAILEND')
for _i, _w in zip([0, 5, 7, 8, 11, 12, 15, 16, 20, 21, 25, 29, 35], [0.5, 0.5, 0.6, 0.5, 0.6, 0.6, 0.8, 0.8, 1.0, 0.8, 0.5, 0.6, 0.8]): _vg.add([_i], _w, 'REPLACE')
_m = ob_sibisirasu.modifiers.new('Armature', 'ARMATURE')
_m.object = ob_sibisirasu_skeleton
ob_camera.location = (-1.406, -2.433, 0.5873)
ob_camera.rotation_euler = (1.529, 0.0001237, -0.5618)
ob_camera.scale = (1.0, 1.0, 1.0)
ob_camera.lineart.crease_threshold = 0.0

# ---- collection membership
scene.collection.objects.link(ob_sun)
scene.collection.objects.link(ob_sibisirasu_skeleton)
scene.collection.objects.link(ob_sibisirasu)
col_don_t_render_me.objects.link(ob_camera)
def _layer_coll(name, lc=None):
    lc = lc or bpy.context.view_layer.layer_collection
    for c in lc.children:
        if c.name == name: return c
        r = _layer_coll(name, c)
        if r: return r
_layer_coll("Don't Render Me").exclude = True

# ---- scene / render settings (as saved in the file)
scene.camera = ob_camera
scene.frame_start = 1; scene.frame_end = 144; scene.frame_set(0)
scene.render.engine = 'BLENDER_EEVEE_NEXT'
scene.render.image_settings.compression = 30
scene.render.resolution_x = 600
scene.render.resolution_y = 600
scene.render.fps = 30
scene.render.filter_size = 0.01
scene.render.film_transparent = True
scene.cycles.samples = 64
scene.cycles.sampling_pattern = 'TABULATED_SOBOL'
scene.cycles.use_adaptive_sampling = False
scene.cycles.use_light_tree = False
scene.cycles.caustics_reflective = False
scene.cycles.caustics_refractive = False
scene.cycles.max_bounces = 1
scene.cycles.diffuse_bounces = 1
scene.cycles.glossy_bounces = 1
scene.cycles.transmission_bounces = 1
scene.cycles.transparent_max_bounces = 1
scene.cycles.filter_width = 0.01
scene.eevee.taa_render_samples = 32
scene.eevee.use_taa_reprojection = False
scene.view_settings.view_transform = 'Standard'
bpy.context.view_layer.update()
